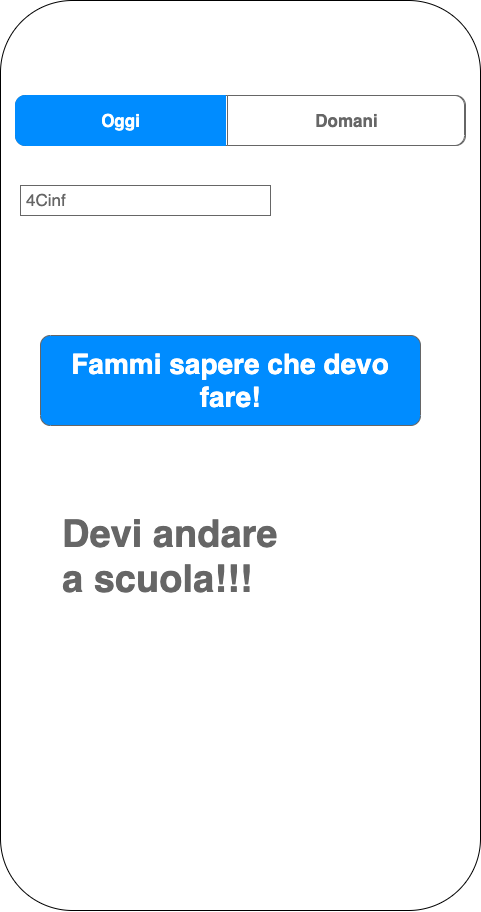

The diagram above was exported from draw.io. Its source (the exported page's mxGraphModel, read from the mxfile embedded in the PNG):
<mxGraphModel dx="7883" dy="4650" grid="1" gridSize="10" guides="1" tooltips="1" connect="1" arrows="1" fold="1" page="1" pageScale="1" pageWidth="850" pageHeight="1100" math="0" shadow="0">
  <root>
    <mxCell id="DiXq0NzESM1EkYtFWqtN-0" />
    <mxCell id="DiXq0NzESM1EkYtFWqtN-1" parent="DiXq0NzESM1EkYtFWqtN-0" />
    <mxCell id="DiXq0NzESM1EkYtFWqtN-2" value="" style="rounded=1;whiteSpace=wrap;html=1;" vertex="1" parent="DiXq0NzESM1EkYtFWqtN-1">
      <mxGeometry x="200" y="95" width="480" height="910" as="geometry" />
    </mxCell>
    <mxCell id="DiXq0NzESM1EkYtFWqtN-3" value="" style="strokeWidth=1;shadow=0;dashed=0;align=center;html=1;shape=mxgraph.mockup.rrect;rSize=10;fillColor=#ffffff;strokeColor=#666666;" vertex="1" parent="DiXq0NzESM1EkYtFWqtN-1">
      <mxGeometry x="215" y="190" width="450" height="50" as="geometry" />
    </mxCell>
    <mxCell id="DiXq0NzESM1EkYtFWqtN-4" value="Domani" style="strokeColor=inherit;fillColor=inherit;gradientColor=inherit;strokeWidth=1;shadow=0;dashed=0;align=center;html=1;shape=mxgraph.mockup.rightButton;rSize=10;fontSize=17;fontColor=#666666;fontStyle=1;resizeHeight=1;" vertex="1" parent="DiXq0NzESM1EkYtFWqtN-3">
      <mxGeometry x="1" width="237" height="50" relative="1" as="geometry">
        <mxPoint x="-238" as="offset" />
      </mxGeometry>
    </mxCell>
    <mxCell id="DiXq0NzESM1EkYtFWqtN-5" value="Oggi" style="strokeWidth=1;shadow=0;dashed=0;align=center;html=1;shape=mxgraph.mockup.leftButton;rSize=10;fontSize=17;fontColor=#ffffff;fontStyle=1;fillColor=#008cff;strokeColor=#008cff;resizeHeight=1;" vertex="1" parent="DiXq0NzESM1EkYtFWqtN-3">
      <mxGeometry width="210" height="50" relative="1" as="geometry" />
    </mxCell>
    <mxCell id="DiXq0NzESM1EkYtFWqtN-6" value="4Cinf" style="strokeWidth=1;shadow=0;dashed=0;align=center;html=1;shape=mxgraph.mockup.text.textBox;fontColor=#666666;align=left;fontSize=17;spacingLeft=4;spacingTop=-3;strokeColor=#666666;mainText=" vertex="1" parent="DiXq0NzESM1EkYtFWqtN-1">
      <mxGeometry x="220" y="280" width="250" height="30" as="geometry" />
    </mxCell>
    <mxCell id="DiXq0NzESM1EkYtFWqtN-7" value="&lt;font style=&quot;font-size: 28px&quot;&gt;Fammi sapere che devo fare!&lt;/font&gt;" style="strokeWidth=1;shadow=0;dashed=0;align=center;html=1;shape=mxgraph.mockup.buttons.button;strokeColor=#666666;fontColor=#ffffff;mainText=;buttonStyle=round;fontSize=17;fontStyle=1;whiteSpace=wrap;fillColor=#008CFF;" vertex="1" parent="DiXq0NzESM1EkYtFWqtN-1">
      <mxGeometry x="240" y="430" width="380" height="90" as="geometry" />
    </mxCell>
    <mxCell id="DiXq0NzESM1EkYtFWqtN-8" value="&lt;font style=&quot;font-size: 38px&quot;&gt;&lt;b&gt;Devi andare&lt;br&gt;a scuola!!!&lt;/b&gt;&lt;/font&gt;" style="strokeWidth=1;shadow=0;dashed=0;align=center;html=1;shape=mxgraph.mockup.text.bulletedList;textColor=#666666;mainText=,,,,;textSize=17;bulletStyle=none;strokeColor=none;fillColor=none;align=left;verticalAlign=top;fontSize=17;fontColor=#666666;" vertex="1" parent="DiXq0NzESM1EkYtFWqtN-1">
      <mxGeometry x="260" y="600" width="350" height="135" as="geometry" />
    </mxCell>
  </root>
</mxGraphModel>